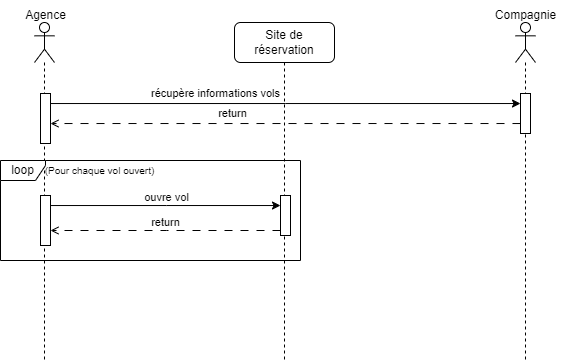

The diagram above was exported from draw.io. Its source (the exported page's mxGraphModel, read from the mxfile embedded in the PNG):
<mxGraphModel dx="989" dy="538" grid="1" gridSize="10" guides="1" tooltips="1" connect="1" arrows="1" fold="1" page="1" pageScale="1" pageWidth="850" pageHeight="1100" math="0" shadow="0">
  <root>
    <mxCell id="0" />
    <mxCell id="1" parent="0" />
    <mxCell id="8IW-Gcb3HpnbK8JPivd7-1" value="" style="shape=umlLifeline;perimeter=lifelinePerimeter;whiteSpace=wrap;html=1;container=1;dropTarget=0;collapsible=0;recursiveResize=0;outlineConnect=0;portConstraint=eastwest;newEdgeStyle={&quot;curved&quot;:0,&quot;rounded&quot;:0};participant=umlActor;" vertex="1" parent="1">
      <mxGeometry x="164" y="62" width="20" height="338" as="geometry" />
    </mxCell>
    <mxCell id="8IW-Gcb3HpnbK8JPivd7-2" value="" style="html=1;points=[[0,0,0,0,5],[0,1,0,0,-5],[1,0,0,0,5],[1,1,0,0,-5]];perimeter=orthogonalPerimeter;outlineConnect=0;targetShapes=umlLifeline;portConstraint=eastwest;newEdgeStyle={&quot;curved&quot;:0,&quot;rounded&quot;:0};" vertex="1" parent="8IW-Gcb3HpnbK8JPivd7-1">
      <mxGeometry x="6" y="71" width="10" height="50" as="geometry" />
    </mxCell>
    <mxCell id="8IW-Gcb3HpnbK8JPivd7-3" value="" style="html=1;points=[[0,0,0,0,5],[0,1,0,0,-5],[1,0,0,0,5],[1,1,0,0,-5]];perimeter=orthogonalPerimeter;outlineConnect=0;targetShapes=umlLifeline;portConstraint=eastwest;newEdgeStyle={&quot;curved&quot;:0,&quot;rounded&quot;:0};" vertex="1" parent="8IW-Gcb3HpnbK8JPivd7-1">
      <mxGeometry x="6" y="173" width="10" height="50" as="geometry" />
    </mxCell>
    <mxCell id="8IW-Gcb3HpnbK8JPivd7-4" value="Site de réservation" style="shape=umlLifeline;perimeter=lifelinePerimeter;whiteSpace=wrap;html=1;container=1;dropTarget=0;collapsible=0;recursiveResize=0;outlineConnect=0;portConstraint=eastwest;newEdgeStyle={&quot;curved&quot;:0,&quot;rounded&quot;:0};rounded=1;" vertex="1" parent="1">
      <mxGeometry x="364" y="62" width="100" height="338" as="geometry" />
    </mxCell>
    <mxCell id="8IW-Gcb3HpnbK8JPivd7-5" value="" style="html=1;points=[[0,0,0,0,5],[0,1,0,0,-5],[1,0,0,0,5],[1,1,0,0,-5]];perimeter=orthogonalPerimeter;outlineConnect=0;targetShapes=umlLifeline;portConstraint=eastwest;newEdgeStyle={&quot;curved&quot;:0,&quot;rounded&quot;:0};" vertex="1" parent="8IW-Gcb3HpnbK8JPivd7-4">
      <mxGeometry x="46" y="173" width="10" height="40" as="geometry" />
    </mxCell>
    <mxCell id="8IW-Gcb3HpnbK8JPivd7-6" value="" style="shape=umlLifeline;perimeter=lifelinePerimeter;whiteSpace=wrap;html=1;container=1;dropTarget=0;collapsible=0;recursiveResize=0;outlineConnect=0;portConstraint=eastwest;newEdgeStyle={&quot;curved&quot;:0,&quot;rounded&quot;:0};participant=umlActor;" vertex="1" parent="1">
      <mxGeometry x="645" y="62" width="20" height="338" as="geometry" />
    </mxCell>
    <mxCell id="8IW-Gcb3HpnbK8JPivd7-7" value="" style="html=1;points=[[0,0,0,0,5],[0,1,0,0,-5],[1,0,0,0,5],[1,1,0,0,-5]];perimeter=orthogonalPerimeter;outlineConnect=0;targetShapes=umlLifeline;portConstraint=eastwest;newEdgeStyle={&quot;curved&quot;:0,&quot;rounded&quot;:0};" vertex="1" parent="8IW-Gcb3HpnbK8JPivd7-6">
      <mxGeometry x="5" y="71" width="10" height="40" as="geometry" />
    </mxCell>
    <mxCell id="8IW-Gcb3HpnbK8JPivd7-8" value="Agence" style="text;html=1;align=center;verticalAlign=middle;resizable=0;points=[];autosize=1;strokeColor=none;fillColor=none;" vertex="1" parent="1">
      <mxGeometry x="145" y="40" width="60" height="30" as="geometry" />
    </mxCell>
    <mxCell id="8IW-Gcb3HpnbK8JPivd7-9" value="Compagnie" style="text;html=1;align=center;verticalAlign=middle;resizable=0;points=[];autosize=1;strokeColor=none;fillColor=none;" vertex="1" parent="1">
      <mxGeometry x="615" y="40" width="80" height="30" as="geometry" />
    </mxCell>
    <mxCell id="8IW-Gcb3HpnbK8JPivd7-10" style="edgeStyle=orthogonalEdgeStyle;rounded=0;orthogonalLoop=1;jettySize=auto;html=1;curved=0;" edge="1" parent="1" source="8IW-Gcb3HpnbK8JPivd7-2" target="8IW-Gcb3HpnbK8JPivd7-7">
      <mxGeometry relative="1" as="geometry">
        <mxPoint x="419" y="153" as="sourcePoint" />
        <Array as="points">
          <mxPoint x="415" y="143" />
          <mxPoint x="415" y="143" />
        </Array>
      </mxGeometry>
    </mxCell>
    <mxCell id="8IW-Gcb3HpnbK8JPivd7-11" value="récupère informations vols" style="edgeLabel;html=1;align=center;verticalAlign=middle;resizable=0;points=[];" vertex="1" connectable="0" parent="8IW-Gcb3HpnbK8JPivd7-10">
      <mxGeometry x="0.0219" relative="1" as="geometry">
        <mxPoint x="-75" y="-10" as="offset" />
      </mxGeometry>
    </mxCell>
    <mxCell id="8IW-Gcb3HpnbK8JPivd7-12" style="edgeStyle=orthogonalEdgeStyle;rounded=0;orthogonalLoop=1;jettySize=auto;html=1;curved=0;dashed=1;dashPattern=8 8;endArrow=open;endFill=0;" edge="1" parent="1" source="8IW-Gcb3HpnbK8JPivd7-7" target="8IW-Gcb3HpnbK8JPivd7-2">
      <mxGeometry relative="1" as="geometry">
        <mxPoint x="419" y="183" as="targetPoint" />
        <Array as="points">
          <mxPoint x="415" y="163" />
          <mxPoint x="415" y="163" />
        </Array>
      </mxGeometry>
    </mxCell>
    <mxCell id="8IW-Gcb3HpnbK8JPivd7-13" value="return" style="edgeLabel;html=1;align=center;verticalAlign=middle;resizable=0;points=[];" vertex="1" connectable="0" parent="8IW-Gcb3HpnbK8JPivd7-12">
      <mxGeometry x="-0.0458" y="1" relative="1" as="geometry">
        <mxPoint x="-64" y="-11" as="offset" />
      </mxGeometry>
    </mxCell>
    <mxCell id="8IW-Gcb3HpnbK8JPivd7-14" style="edgeStyle=orthogonalEdgeStyle;rounded=0;orthogonalLoop=1;jettySize=auto;html=1;curved=0;" edge="1" parent="1" source="8IW-Gcb3HpnbK8JPivd7-3" target="8IW-Gcb3HpnbK8JPivd7-5">
      <mxGeometry relative="1" as="geometry">
        <Array as="points">
          <mxPoint x="296" y="245" />
          <mxPoint x="296" y="245" />
        </Array>
      </mxGeometry>
    </mxCell>
    <mxCell id="8IW-Gcb3HpnbK8JPivd7-15" value="ouvre vol" style="edgeLabel;html=1;align=center;verticalAlign=middle;resizable=0;points=[];" vertex="1" connectable="0" parent="8IW-Gcb3HpnbK8JPivd7-14">
      <mxGeometry x="0.0084" y="1" relative="1" as="geometry">
        <mxPoint y="-7" as="offset" />
      </mxGeometry>
    </mxCell>
    <mxCell id="8IW-Gcb3HpnbK8JPivd7-16" style="edgeStyle=orthogonalEdgeStyle;rounded=0;orthogonalLoop=1;jettySize=auto;html=1;curved=0;dashed=1;dashPattern=8 8;endArrow=open;endFill=0;" edge="1" parent="1" source="8IW-Gcb3HpnbK8JPivd7-5" target="8IW-Gcb3HpnbK8JPivd7-3">
      <mxGeometry relative="1" as="geometry">
        <Array as="points">
          <mxPoint x="296" y="270" />
          <mxPoint x="296" y="270" />
        </Array>
      </mxGeometry>
    </mxCell>
    <mxCell id="8IW-Gcb3HpnbK8JPivd7-17" value="return" style="edgeLabel;html=1;align=center;verticalAlign=middle;resizable=0;points=[];" vertex="1" connectable="0" parent="8IW-Gcb3HpnbK8JPivd7-16">
      <mxGeometry x="0.0036" y="1" relative="1" as="geometry">
        <mxPoint y="-9" as="offset" />
      </mxGeometry>
    </mxCell>
    <mxCell id="8IW-Gcb3HpnbK8JPivd7-18" value="loop" style="shape=umlFrame;whiteSpace=wrap;html=1;pointerEvents=0;width=45;height=20;" vertex="1" parent="1">
      <mxGeometry x="130" y="200" width="300" height="100" as="geometry" />
    </mxCell>
    <mxCell id="8IW-Gcb3HpnbK8JPivd7-19" value="&lt;font style=&quot;font-size: 10px;&quot;&gt;(Pour chaque vol ouvert)&lt;/font&gt;" style="text;html=1;align=center;verticalAlign=middle;resizable=0;points=[];autosize=1;strokeColor=none;fillColor=none;" vertex="1" parent="1">
      <mxGeometry x="164" y="195" width="130" height="30" as="geometry" />
    </mxCell>
  </root>
</mxGraphModel>